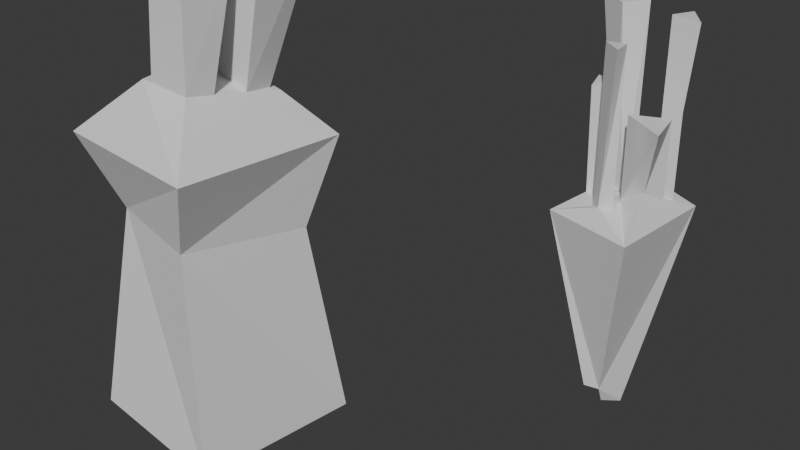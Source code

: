# Source: final.blend  (saved by Blender 4.2.66; exported with 4.5.12 LTS)
import bpy
from mathutils import Matrix  # noqa: F401  (used for matrix-valued properties, if any)

bpy.ops.wm.read_factory_settings(use_empty=True)
scene = bpy.context.scene
scene.name = 'Scene'

# ---- collections
col_collection = bpy.data.collections.new('Collection'); scene.collection.children.link(col_collection)

# ---- materials (node trees are filled in below, after node groups)
mat_material = bpy.data.materials.new('Material')
mat_material.alpha_threshold = 0.0
mat_material.use_transparent_shadow = False
mat_material.roughness = 0.5
mat_material.line_color = (0.0, 0.0, 0.0, 1.0)
mat_material_001 = bpy.data.materials.new('Material.001')
mat_material_001.alpha_threshold = 0.0
mat_material_001.use_transparent_shadow = False
mat_material_001.roughness = 0.5
mat_material_001.line_color = (0.0, 0.0, 0.0, 1.0)

# ---- material node trees
mat_material.use_nodes = True; mat_material.node_tree.nodes.clear()
_N = mat_material.node_tree.nodes; _L = mat_material.node_tree.links
n0 = _N.new('ShaderNodeOutputMaterial'); n0.name = 'Material Output'; n0.location = (300, 300)
n1 = _N.new('ShaderNodeBsdfPrincipled'); n1.name = 'Principled BSDF'; n1.location = (10, 300)
n1.inputs[3].default_value = 1.45
_L.new(n1.outputs[0], n0.inputs[0])
n0.is_active_output = True
mat_material_001.use_nodes = True; mat_material_001.node_tree.nodes.clear()
_N = mat_material_001.node_tree.nodes; _L = mat_material_001.node_tree.links
n0 = _N.new('ShaderNodeOutputMaterial'); n0.name = 'Material Output'; n0.location = (300, 300)
n1 = _N.new('ShaderNodeBsdfPrincipled'); n1.name = 'Principled BSDF'; n1.location = (10, 300)
n1.inputs[3].default_value = 1.45
_L.new(n1.outputs[0], n0.inputs[0])
n0.is_active_output = True

# ---- world
world_world = bpy.data.worlds.new('World'); scene.world = world_world
world_world.use_nodes = True; world_world.node_tree.nodes.clear()
_N = world_world.node_tree.nodes; _L = world_world.node_tree.links
n0 = _N.new('ShaderNodeOutputWorld'); n0.name = 'World Output'; n0.location = (300, 300)
n1 = _N.new('ShaderNodeBackground'); n1.name = 'Background'; n1.location = (10, 300)
n1.inputs[0].default_value = (0.05088, 0.05088, 0.05088, 1.0)
_L.new(n1.outputs[0], n0.inputs[0])
n0.is_active_output = True
world_world.color = (0.05088, 0.05088, 0.05088)
world_world.sun_shadow_jitter_overblur = 0.0

# ---- cameras
cam_camera = bpy.data.cameras.new('Camera')
cam_camera.clip_end = 100.0
cam_camera.ortho_scale = 7.314

# ---- meshes
me_cube = bpy.data.meshes.new('Cube')
me_cube.from_pydata([(0.8939, 0.9007, 0.9245), (0.2197, 0.3407, -1.04), (0.8739, -0.9818, 0.8739), (0.07731, -0.1513, -0.8328), (-0.7979, 0.8356, 0.8708), (-0.05823, 0.2715, -1.021), (-0.7823, -0.7729, 0.8763), (-0.1604, -0.272, -0.8186), (0.4983, 0.7475, 1.024), (0.3535, 0.4574, 1.0), (0.6995, 0.5045, 1.001), (0.4658, 0.7956, 1.76), (0.3422, 0.4616, 1.76), (0.6883, 0.5087, 1.762), (0.6094, -0.2064, 1.161), (0.7236, 0.1851, 1.003), (0.1288, -0.1333, 1.002), (0.4398, 0.901, 2.5), (0.3274, 0.4729, 2.505), (0.8147, 0.5136, 2.486), (0.9952, -0.5753, 1.755), (0.7088, 0.1964, 1.748), (0.114, -0.122, 1.746), (-0.05368, 0.4316, 1.0), (-0.3182, 0.2661, 1.004), (-0.1246, 0.2406, 1.0), (-0.05368, 0.4316, 2.587), (-0.9018, 0.393, 2.564), (-0.3756, 0.1565, 2.561), (-0.4095, -0.3299, 1.03), (-0.3883, -0.1494, 1.016), (-0.1595, -0.08433, 1.001), (-0.3514, -0.493, 1.972), (-0.582, -0.007985, 1.971), (-0.1644, -0.07904, 1.972), (-0.07806, -0.5834, 1.003), (0.1033, -0.6875, 1.035), (0.2354, -0.4767, 1.004), (-0.1118, -0.5497, 2.356), (0.2889, -0.7998, 2.36), (0.2017, -0.443, 2.357), (0.03344, 0.01088, -1.0)], [], [(0, 4, 9, 8), (3, 2, 6, 7), (7, 6, 4, 5), (5, 1, 41), (1, 0, 14, 2, 3), (5, 4, 0, 1), (15, 16, 22, 21), (10, 8, 11, 13), (10, 9, 31, 29, 16, 15, 0, 8), (9, 10, 13, 12), (8, 9, 12, 11), (17, 18, 19), (0, 15, 14), (14, 16, 37, 36, 35, 6, 2), (14, 15, 21, 20), (20, 21, 22), (12, 13, 19, 18), (16, 14, 20, 22), (13, 11, 17, 19), (11, 12, 18, 17), (27, 28, 26), (6, 24, 23, 9, 4), (25, 23, 26, 28), (24, 25, 28, 27), (23, 24, 27, 26), (33, 32, 34), (29, 30, 31, 9, 23, 25, 24, 6), (31, 30, 33, 34), (29, 31, 34, 32), (30, 29, 32, 33), (38, 39, 40), (6, 35, 37, 16, 29), (37, 35, 38, 40), (36, 37, 40, 39), (35, 36, 39, 38), (41, 1, 3, 7, 5)])
_uv = me_cube.uv_layers.new(name='UVMap')
_uv.uv.foreach_set('vector', [0.625, 0.5, 0.875, 0.5, 0.7061, 0.5675, 0.6905, 0.526, 0.375, 0.75, 0.625, 0.75, 0.625, 1.0, 0.375, 1.0, 0.375, 0.0, 0.625, 0.0, 0.625, 0.25, 0.375, 0.25, 0.125, 0.5, 0.375, 0.5, 0.2543, 0.6272, 0.375, 0.5, 0.625, 0.5, 0.625, 0.6971, 0.625, 0.75, 0.375, 0.75, 0.375, 0.25, 0.625, 0.25, 0.625, 0.5, 0.375, 0.5, 0.6601, 0.6013, 0.7344, 0.6412, 0.7344, 0.6412, 0.6601, 0.6013, 0.6629, 0.5616, 0.6905, 0.526, 0.6905, 0.526, 0.6629, 0.5616, 0.6629, 0.5616, 0.7061, 0.5675, 0.7703, 0.6352, 0.7936, 0.687, 0.7344, 0.6412, 0.6601, 0.6013, 0.625, 0.5, 0.6905, 0.526, 0.7061, 0.5675, 0.6629, 0.5616, 0.6629, 0.5616, 0.7061, 0.5675, 0.6905, 0.526, 0.7061, 0.5675, 0.7061, 0.5675, 0.6905, 0.526, 0.6905, 0.526, 0.7061, 0.5675, 0.6629, 0.5616, 0.625, 0.5, 0.6601, 0.6013, 0.625, 0.6971, 0.625, 0.6971, 0.7344, 0.6412, 0.7213, 0.6839, 0.7106, 0.7283, 0.7603, 0.6974, 0.875, 0.75, 0.625, 0.75, 0.625, 0.6971, 0.6601, 0.6013, 0.6601, 0.6013, 0.625, 0.6971, 0.625, 0.6971, 0.6601, 0.6013, 0.7344, 0.6412, 0.7061, 0.5675, 0.6629, 0.5616, 0.6629, 0.5616, 0.7061, 0.5675, 0.7344, 0.6412, 0.625, 0.6971, 0.625, 0.6971, 0.7344, 0.6412, 0.6629, 0.5616, 0.6905, 0.526, 0.6905, 0.526, 0.6629, 0.5616, 0.6905, 0.526, 0.7061, 0.5675, 0.7061, 0.5675, 0.6905, 0.526, 0.8363, 0.5797, 0.7658, 0.5947, 0.7569, 0.5708, 0.875, 0.75, 0.8363, 0.5797, 0.7569, 0.5708, 0.7061, 0.5675, 0.875, 0.5, 0.7658, 0.5947, 0.7569, 0.5708, 0.7569, 0.5708, 0.7658, 0.5947, 0.8363, 0.5797, 0.7658, 0.5947, 0.7658, 0.5947, 0.8363, 0.5797, 0.7569, 0.5708, 0.8363, 0.5797, 0.8363, 0.5797, 0.7569, 0.5708, 0.8223, 0.6265, 0.7936, 0.687, 0.7703, 0.6352, 0.7936, 0.687, 0.8223, 0.6265, 0.7703, 0.6352, 0.7061, 0.5675, 0.7569, 0.5708, 0.7658, 0.5947, 0.8363, 0.5797, 0.875, 0.75, 0.7703, 0.6352, 0.8223, 0.6265, 0.8223, 0.6265, 0.7703, 0.6352, 0.7936, 0.687, 0.7703, 0.6352, 0.7703, 0.6352, 0.7936, 0.687, 0.8223, 0.6265, 0.7936, 0.687, 0.7936, 0.687, 0.8223, 0.6265, 0.7603, 0.6974, 0.7106, 0.7283, 0.7213, 0.6839, 0.875, 0.75, 0.7603, 0.6974, 0.7213, 0.6839, 0.7344, 0.6412, 0.7936, 0.687, 0.7213, 0.6839, 0.7603, 0.6974, 0.7603, 0.6974, 0.7213, 0.6839, 0.7106, 0.7283, 0.7213, 0.6839, 0.7213, 0.6839, 0.7106, 0.7283, 0.7603, 0.6974, 0.7106, 0.7283, 0.7106, 0.7283, 0.7603, 0.6974, 0.2543, 0.6272, 0.375, 0.5, 0.375, 0.75, 0.125, 0.75, 0.125, 0.5])
_ca = me_cube.color_attributes.new('Attribute', 'BYTE_COLOR', 'CORNER')
_ca.data.foreach_set('color', [1.0, 0.1746, 0.01521, 1.0, 1.0, 0.1779, 0.0185, 1.0, 1.0, 0.1912, 0.0319, 1.0, 0.1221, 1.0, 0.3278, 1.0, 1.0, 0.1746, 0.01444, 1.0, 1.0, 0.2918, 0.1441, 1.0, 1.0, 0.1812, 0.01938, 1.0, 1.0, 0.1779, 0.0185, 1.0, 1.0, 0.1779, 0.0185, 1.0, 1.0, 0.1812, 0.01938, 1.0, 1.0, 0.1779, 0.0185, 1.0, 1.0, 0.1779, 0.01521, 1.0, 1.0, 0.1779, 0.01521, 1.0, 1.0, 0.1845, 0.02217, 1.0, 1.0, 0.1746, 0.0137, 1.0, 1.0, 0.1845, 0.02217, 1.0, 1.0, 0.1746, 0.01521, 1.0, 1.0, 0.1779, 0.0185, 1.0, 1.0, 0.2918, 0.1441, 1.0, 1.0, 0.1746, 0.01444, 1.0, 1.0, 0.1779, 0.01521, 1.0, 1.0, 0.1779, 0.0185, 1.0, 1.0, 0.1746, 0.01521, 1.0, 1.0, 0.1845, 0.02217, 1.0, 1.0, 0.1746, 0.01521, 1.0, 1.0, 0.1845, 0.02122, 1.0, 0.4125, 1.0, 0.5583, 1.0, 0.1221, 1.0, 0.3278, 1.0, 0.147, 0.9734, 0.3185, 1.0, 0.1221, 1.0, 0.3278, 1.0, 0.1221, 1.0, 0.3325, 1.0, 0.3515, 1.0, 0.5149, 1.0, 0.147, 0.9734, 0.3185, 1.0, 1.0, 0.1912, 0.0319, 1.0, 0.2051, 0.9047, 0.2918, 1.0, 0.7305, 0.3916, 0.09759, 1.0, 1.0, 0.1845, 0.02122, 1.0, 1.0, 0.1746, 0.01521, 1.0, 1.0, 0.1746, 0.01521, 1.0, 0.1221, 1.0, 0.3278, 1.0, 1.0, 0.1912, 0.0319, 1.0, 0.147, 0.9734, 0.3185, 1.0, 0.3515, 1.0, 0.5149, 1.0, 0.1221, 1.0, 0.3325, 1.0, 0.1221, 1.0, 0.3278, 1.0, 1.0, 0.1912, 0.0319, 1.0, 0.1221, 1.0, 0.3325, 1.0, 0.1221, 1.0, 0.3325, 1.0, 0.1221, 1.0, 0.3325, 1.0, 0.2346, 1.0, 0.4233, 1.0, 0.2874, 1.0, 0.4621, 1.0, 1.0, 0.1746, 0.01521, 1.0, 1.0, 0.1746, 0.01521, 1.0, 1.0, 0.1779, 0.0185, 1.0, 1.0, 0.1779, 0.0185, 1.0, 1.0, 0.1845, 0.02122, 1.0, 1.0, 0.1746, 0.01444, 1.0, 0.9911, 0.2423, 0.09084, 1.0, 1.0, 0.1981, 0.0382, 1.0, 1.0, 0.1812, 0.01938, 1.0, 1.0, 0.2918, 0.1441, 1.0, 1.0, 0.1779, 0.0185, 1.0, 1.0, 0.1746, 0.01521, 1.0, 0.1221, 1.0, 0.3278, 1.0, 0.4397, 1.0, 0.5841, 1.0, 0.4397, 1.0, 0.5841, 1.0, 0.1221, 1.0, 0.3278, 1.0, 0.4125, 1.0, 0.5583, 1.0, 0.1221, 1.0, 0.3325, 1.0, 0.3515, 1.0, 0.5149, 1.0, 0.2874, 1.0, 0.4621, 1.0, 0.2346, 1.0, 0.4233, 1.0, 1.0, 0.1845, 0.02122, 1.0, 1.0, 0.1779, 0.0185, 1.0, 0.4397, 1.0, 0.5841, 1.0, 0.4125, 1.0, 0.5583, 1.0, 0.3515, 1.0, 0.5149, 1.0, 0.1221, 1.0, 0.3325, 1.0, 0.1221, 1.0, 0.3325, 1.0, 0.2874, 1.0, 0.4621, 1.0, 0.1221, 1.0, 0.3325, 1.0, 0.1221, 1.0, 0.3325, 1.0, 0.2346, 1.0, 0.4233, 1.0, 0.1221, 1.0, 0.3325, 1.0, 0.227, 1.0, 0.4125, 1.0, 0.1329, 1.0, 0.3419, 1.0, 0.2961, 1.0, 0.4678, 1.0, 1.0, 0.1812, 0.01938, 1.0, 0.2623, 0.8388, 0.2664, 1.0, 0.2051, 0.8963, 0.2874, 1.0, 1.0, 0.1912, 0.0319, 1.0, 1.0, 0.1779, 0.0185, 1.0, 0.5271, 0.5711, 0.162, 1.0, 0.2051, 0.8963, 0.2874, 1.0, 0.2961, 1.0, 0.4678, 1.0, 0.1329, 1.0, 0.3419, 1.0, 0.2623, 0.8388, 0.2664, 1.0, 0.5271, 0.5711, 0.162, 1.0, 0.1329, 1.0, 0.3419, 1.0, 0.227, 1.0, 0.4125, 1.0, 0.2051, 0.8963, 0.2874, 1.0, 0.2623, 0.8388, 0.2664, 1.0, 0.227, 1.0, 0.4125, 1.0, 0.2961, 1.0, 0.4678, 1.0, 0.1221, 1.0, 0.3325, 1.0, 0.1384, 1.0, 0.3419, 1.0, 0.1845, 1.0, 0.3813, 1.0, 0.7305, 0.3916, 0.09759, 1.0, 0.1714, 0.9387, 0.3095, 1.0, 0.2051, 0.9047, 0.2918, 1.0, 1.0, 0.1912, 0.0319, 1.0, 0.2051, 0.8963, 0.2874, 1.0, 0.5271, 0.5711, 0.162, 1.0, 0.2623, 0.8388, 0.2664, 1.0, 1.0, 0.1812, 0.01938, 1.0, 0.2051, 0.9047, 0.2918, 1.0, 0.1714, 0.9387, 0.3095, 1.0, 0.1221, 1.0, 0.3325, 1.0, 0.1845, 1.0, 0.3813, 1.0, 0.7305, 0.3916, 0.09759, 1.0, 0.2051, 0.9047, 0.2918, 1.0, 0.1845, 1.0, 0.3813, 1.0, 0.1384, 1.0, 0.3419, 1.0, 0.1714, 0.9387, 0.3095, 1.0, 0.7305, 0.3916, 0.09759, 1.0, 0.1384, 1.0, 0.3419, 1.0, 0.1221, 1.0, 0.3325, 1.0, 0.1221, 1.0, 0.3278, 1.0, 0.2462, 1.0, 0.4287, 1.0, 0.1714, 1.0, 0.3712, 1.0, 1.0, 0.1812, 0.01938, 1.0, 1.0, 0.1981, 0.0382, 1.0, 1.0, 0.1746, 0.01444, 1.0, 1.0, 0.1845, 0.02122, 1.0, 0.7305, 0.3916, 0.09759, 1.0, 1.0, 0.1746, 0.01444, 1.0, 1.0, 0.1981, 0.0382, 1.0, 0.1221, 1.0, 0.3278, 1.0, 0.1714, 1.0, 0.3712, 1.0, 0.9911, 0.2423, 0.09084, 1.0, 1.0, 0.1746, 0.01444, 1.0, 0.1714, 1.0, 0.3712, 1.0, 0.2462, 1.0, 0.4287, 1.0, 1.0, 0.1981, 0.0382, 1.0, 0.9911, 0.2423, 0.09084, 1.0, 0.2462, 1.0, 0.4287, 1.0, 0.1221, 1.0, 0.3278, 1.0, 1.0, 0.1746, 0.0137, 1.0, 1.0, 0.1845, 0.02217, 1.0, 1.0, 0.1746, 0.01444, 1.0, 1.0, 0.1779, 0.0185, 1.0, 1.0, 0.1779, 0.01521, 1.0])
me_cube.materials.append(mat_material)
me_cube.use_mirror_vertex_groups = False
me_cube.update()
me_cube_001 = bpy.data.meshes.new('Cube.001')
me_cube_001.from_pydata([(0.8183, 0.6522, 1.409), (1.0, 1.0, -1.0), (0.6059, -0.8101, 1.515), (1.002, -1.014, -1.0), (-0.6869, 0.7633, 1.45), (-1.0, 1.0, -1.0), (-0.83, -0.5752, 1.473), (-1.0, -1.0, -1.0), (0.9985, 1.007, 2.451), (1.011, -1.011, 2.453), (-0.9936, 1.0, 2.455), (-1.0, -1.0, 2.457), (0.5668, 0.5896, 2.938), (0.4894, -0.5076, 3.102), (-0.405, 0.4122, 3.196), (-0.2017, -0.5612, 3.134), (0.5112, -0.1933, 3.056), (-0.05941, -0.549, 3.127), (-0.07755, -0.1976, 3.104), (0.5375, 0.1779, 3.0), (-0.03024, 0.1689, 3.138), (0.5037, 0.5003, 2.965), (-0.04385, 0.4171, 3.108), (1.011, -1.011, 2.453), (0.4894, -0.5076, 3.102), (0.5112, -0.1933, 3.056), (-0.05941, -0.549, 3.127), (-0.07755, -0.1976, 3.104), (0.4894, -0.5076, 3.102), (0.5112, -0.1933, 3.056), (-0.05941, -0.549, 3.127), (-0.07755, -0.1976, 3.104), (0.5574, -0.4855, 4.488), (0.6195, 0.07426, 4.436), (0.05885, -0.5133, 4.5), (-0.04618, 0.0352, 4.49), (0.9534, 0.2092, 4.842), (0.3993, 0.2141, 4.983), (0.9678, 0.901, 4.807), (0.4174, 0.8128, 4.95), (0.611, -0.2978, 5.108), (0.6328, 0.01651, 5.062), (0.06221, -0.3392, 5.133), (0.04407, 0.0122, 5.11), (1.153, 0.5167, 5.554), (0.5849, 0.5078, 5.692), (1.119, 0.8391, 5.519), (0.5713, 0.756, 5.662), (-0.8686, 0.3316, 0.02851), (-0.9296, 0.2745, -0.4493), (-0.937, -0.3778, -0.5069), (-0.8758, -0.3071, -0.01354), (0.5279, -1.013, -0.9403), (-1.274, 0.1155, -0.02561), (-1.387, 0.248, -0.3896), (-1.397, -0.3497, -0.391), (-1.298, -0.3412, 0.06118), (1.011, -1.011, 2.453), (1.011, -1.011, 2.453)], [(3, 52)], [(2, 0, 8, 9), (3, 2, 6, 7), (7, 6, 4, 5, 48, 51, 50), (5, 1, 3, 7), (1, 0, 2, 3), (5, 4, 0, 1), (8, 10, 14, 12), (0, 4, 10, 8), (6, 2, 9, 11), (4, 6, 11, 10), (12, 14, 22, 21, 19), (9, 8, 12, 19, 16, 13), (10, 11, 15, 14), (11, 9, 13, 17, 15), (13, 9, 23, 24), (19, 20, 22, 14, 15, 17, 18, 16), (21, 22, 39, 38), (25, 27, 31, 29), (16, 18, 27, 25), (17, 13, 24, 26), (13, 16, 25, 24), (18, 17, 26, 27), (31, 30, 34, 35), (26, 24, 28, 30), (24, 25, 29, 28), (27, 26, 30, 31), (33, 35, 43, 41), (28, 29, 33, 32), (29, 31, 35, 33), (30, 28, 32, 34), (38, 39, 47, 46), (20, 19, 36, 37), (22, 20, 37, 39), (19, 21, 38, 36), (41, 43, 42, 40), (34, 32, 40, 42), (35, 34, 42, 43), (32, 33, 41, 40), (45, 44, 46, 47), (37, 36, 44, 45), (39, 37, 45, 47), (36, 38, 46, 44), (55, 56, 53, 54), (50, 51, 56, 55), (49, 48, 5, 7, 50), (48, 49, 54, 53), (51, 48, 53, 56), (49, 50, 55, 54), (23, 9, 57, 58)])
_uv = me_cube_001.uv_layers.new(name='UVMap')
_uv.uv.foreach_set('vector', [0.625, 0.75, 0.625, 0.5, 0.625, 0.5, 0.625, 0.75, 0.375, 0.75, 0.625, 0.75, 0.625, 1.0, 0.375, 1.0, 0.375, 0.0, 0.625, 0.0, 0.625, 0.25, 0.375, 0.25, 0.4798, 0.1671, 0.4754, 0.07542, 0.4252, 0.07252, 0.125, 0.5, 0.375, 0.5, 0.375, 0.75, 0.125, 0.75, 0.375, 0.5, 0.625, 0.5, 0.625, 0.75, 0.375, 0.75, 0.375, 0.25, 0.625, 0.25, 0.625, 0.5, 0.375, 0.5, 0.625, 0.5, 0.625, 0.25, 0.625, 0.25, 0.625, 0.5, 0.625, 0.5, 0.625, 0.25, 0.625, 0.25, 0.625, 0.5, 0.625, 1.0, 0.625, 0.75, 0.625, 0.75, 0.625, 1.0, 0.625, 0.25, 0.625, 0.0, 0.625, 0.0, 0.625, 0.25, 0.625, 0.5, 0.875, 0.5, 0.7835, 0.5147, 0.6405, 0.5182, 0.625, 0.5943, 0.625, 0.75, 0.625, 0.5, 0.625, 0.5, 0.625, 0.5943, 0.625, 0.6793, 0.625, 0.75, 0.625, 0.25, 0.625, 0.0, 0.625, 0.0, 0.625, 0.25, 0.625, 1.0, 0.625, 0.75, 0.625, 0.75, 0.625, 0.9485, 0.625, 1.0, 0.625, 0.75, 0.625, 0.75, 0.625, 0.75, 0.625, 0.75, 0.625, 0.5943, 0.7877, 0.5753, 0.7835, 0.5147, 0.875, 0.5, 0.875, 0.75, 0.8235, 0.75, 0.8122, 0.6628, 0.625, 0.6793, 0.6405, 0.5182, 0.7835, 0.5147, 0.7835, 0.5147, 0.6405, 0.5182, 0.625, 0.6793, 0.8122, 0.6628, 0.8122, 0.6628, 0.625, 0.6793, 0.625, 0.6793, 0.8122, 0.6628, 0.8122, 0.6628, 0.625, 0.6793, 0.625, 0.9485, 0.625, 0.75, 0.625, 0.75, 0.625, 0.9485, 0.625, 0.75, 0.625, 0.6793, 0.625, 0.6793, 0.625, 0.75, 0.8122, 0.6628, 0.8235, 0.75, 0.8235, 0.75, 0.8122, 0.6628, 0.8122, 0.6628, 0.8235, 0.75, 0.8235, 0.75, 0.8122, 0.6628, 0.625, 0.9485, 0.625, 0.75, 0.625, 0.75, 0.625, 0.9485, 0.625, 0.75, 0.625, 0.6793, 0.625, 0.6793, 0.625, 0.75, 0.8122, 0.6628, 0.8235, 0.75, 0.8235, 0.75, 0.8122, 0.6628, 0.625, 0.6793, 0.8122, 0.6628, 0.8122, 0.6628, 0.625, 0.6793, 0.625, 0.75, 0.625, 0.6793, 0.625, 0.6793, 0.625, 0.75, 0.625, 0.6793, 0.8122, 0.6628, 0.8122, 0.6628, 0.625, 0.6793, 0.625, 0.9485, 0.625, 0.75, 0.625, 0.75, 0.625, 0.9485, 0.6405, 0.5182, 0.7835, 0.5147, 0.7835, 0.5147, 0.6405, 0.5182, 0.7877, 0.5753, 0.625, 0.5943, 0.625, 0.5943, 0.7877, 0.5753, 0.7835, 0.5147, 0.7877, 0.5753, 0.7877, 0.5753, 0.7835, 0.5147, 0.625, 0.5943, 0.6405, 0.5182, 0.6405, 0.5182, 0.625, 0.5943, 0.625, 0.6793, 0.8122, 0.6628, 0.8235, 0.75, 0.625, 0.75, 0.625, 0.9485, 0.625, 0.75, 0.625, 0.75, 0.625, 0.9485, 0.8122, 0.6628, 0.8235, 0.75, 0.8235, 0.75, 0.8122, 0.6628, 0.625, 0.75, 0.625, 0.6793, 0.625, 0.6793, 0.625, 0.75, 0.7877, 0.5753, 0.625, 0.5943, 0.6405, 0.5182, 0.7835, 0.5147, 0.7877, 0.5753, 0.625, 0.5943, 0.625, 0.5943, 0.7877, 0.5753, 0.7835, 0.5147, 0.7877, 0.5753, 0.7877, 0.5753, 0.7835, 0.5147, 0.625, 0.5943, 0.6405, 0.5182, 0.6405, 0.5182, 0.625, 0.5943, 0.4252, 0.07252, 0.4754, 0.07542, 0.4798, 0.1671, 0.4311, 0.1585, 0.4252, 0.07252, 0.4754, 0.07542, 0.4754, 0.07542, 0.4252, 0.07252, 0.4311, 0.1585, 0.4798, 0.1671, 0.375, 0.25, 0.375, 0.0, 0.4252, 0.07252, 0.4798, 0.1671, 0.4311, 0.1585, 0.4311, 0.1585, 0.4798, 0.1671, 0.4754, 0.07542, 0.4798, 0.1671, 0.4798, 0.1671, 0.4754, 0.07542, 0.4311, 0.1585, 0.4252, 0.07252, 0.4252, 0.07252, 0.4311, 0.1585, 0.625, 0.75, 0.625, 0.75, 0.625, 0.75, 0.625, 0.75])
_ca = me_cube_001.color_attributes.new('Attribute', 'BYTE_COLOR', 'CORNER')
_ca.data.foreach_set('color', [1.0, 0.1912, 0.3467, 1.0, 1.0, 0.1878, 0.3419, 1.0, 1.0, 0.2623, 0.4072, 1.0, 1.0, 0.1878, 0.3419, 1.0, 1.0, 1.0, 1.0, 1.0, 1.0, 0.1912, 0.3467, 1.0, 1.0, 0.2086, 0.3613, 1.0, 1.0, 1.0, 1.0, 1.0, 1.0, 1.0, 1.0, 1.0, 1.0, 0.2086, 0.3613, 1.0, 1.0, 0.1878, 0.3419, 1.0, 1.0, 1.0, 1.0, 1.0, 1.0, 1.0, 1.0, 1.0, 1.0, 1.0, 1.0, 1.0, 1.0, 1.0, 1.0, 1.0, 1.0, 1.0, 1.0, 1.0, 1.0, 1.0, 1.0, 1.0, 1.0, 1.0, 1.0, 1.0, 1.0, 1.0, 1.0, 1.0, 1.0, 1.0, 1.0, 1.0, 1.0, 0.1878, 0.3419, 1.0, 1.0, 0.1912, 0.3467, 1.0, 1.0, 1.0, 1.0, 1.0, 1.0, 1.0, 1.0, 1.0, 1.0, 0.1878, 0.3419, 1.0, 1.0, 0.1878, 0.3419, 1.0, 1.0, 1.0, 1.0, 1.0, 1.0, 0.2623, 0.4072, 1.0, 1.0, 0.3231, 0.4564, 1.0, 1.0, 1.0, 1.0, 1.0, 1.0, 1.0, 1.0, 1.0, 1.0, 0.1878, 0.3419, 1.0, 1.0, 0.1878, 0.3419, 1.0, 1.0, 0.3231, 0.4564, 1.0, 1.0, 0.2623, 0.4072, 1.0, 1.0, 0.2086, 0.3613, 1.0, 1.0, 0.1912, 0.3467, 1.0, 1.0, 0.1878, 0.3419, 1.0, 1.0, 0.1878, 0.3419, 1.0, 1.0, 0.1878, 0.3419, 1.0, 1.0, 0.2086, 0.3613, 1.0, 1.0, 0.1878, 0.3419, 1.0, 1.0, 0.3231, 0.4564, 1.0, 1.0, 1.0, 1.0, 1.0, 1.0, 1.0, 1.0, 1.0, 1.0, 1.0, 1.0, 1.0, 1.0, 1.0, 1.0, 1.0, 1.0, 1.0, 1.0, 1.0, 1.0, 0.1878, 0.3419, 1.0, 1.0, 0.2623, 0.4072, 1.0, 1.0, 1.0, 1.0, 1.0, 1.0, 1.0, 1.0, 1.0, 1.0, 1.0, 1.0, 1.0, 1.0, 1.0, 1.0, 1.0, 1.0, 0.3231, 0.4564, 1.0, 1.0, 0.1878, 0.3419, 1.0, 1.0, 1.0, 1.0, 1.0, 1.0, 1.0, 1.0, 1.0, 1.0, 0.1878, 0.3419, 1.0, 1.0, 0.1878, 0.3419, 1.0, 1.0, 1.0, 1.0, 1.0, 1.0, 1.0, 1.0, 1.0, 1.0, 1.0, 1.0, 1.0, 1.0, 1.0, 1.0, 1.0, 1.0, 0.1878, 0.3419, 1.0, 1.0, 0.1878, 0.3419, 1.0, 1.0, 1.0, 1.0, 1.0, 1.0, 1.0, 1.0, 1.0, 1.0, 1.0, 1.0, 1.0, 1.0, 1.0, 1.0, 1.0, 1.0, 1.0, 1.0, 1.0, 1.0, 1.0, 1.0, 1.0, 1.0, 1.0, 1.0, 1.0, 1.0, 1.0, 1.0, 1.0, 1.0, 1.0, 1.0, 1.0, 1.0, 1.0, 1.0, 1.0, 1.0, 1.0, 1.0, 1.0, 1.0, 1.0, 1.0, 1.0, 1.0, 1.0, 1.0, 1.0, 1.0, 1.0, 1.0, 1.0, 1.0, 1.0, 1.0, 1.0, 1.0, 1.0, 1.0, 1.0, 1.0, 1.0, 1.0, 1.0, 1.0, 1.0, 1.0, 1.0, 1.0, 1.0, 1.0, 1.0, 1.0, 1.0, 1.0, 1.0, 1.0, 1.0, 1.0, 1.0, 1.0, 1.0, 1.0, 1.0, 1.0, 1.0, 1.0, 1.0, 1.0, 1.0, 1.0, 1.0, 1.0, 1.0, 1.0, 1.0, 1.0, 1.0, 1.0, 1.0, 1.0, 1.0, 1.0, 1.0, 1.0, 1.0, 1.0, 1.0, 1.0, 1.0, 1.0, 1.0, 1.0, 1.0, 1.0, 1.0, 1.0, 1.0, 1.0, 1.0, 1.0, 1.0, 1.0, 1.0, 1.0, 1.0, 1.0, 1.0, 1.0, 1.0, 1.0, 1.0, 1.0, 1.0, 1.0, 1.0, 1.0, 1.0, 1.0, 1.0, 1.0, 1.0, 1.0, 1.0, 1.0, 1.0, 1.0, 1.0, 1.0, 1.0, 1.0, 1.0, 1.0, 1.0, 1.0, 1.0, 1.0, 1.0, 1.0, 1.0, 1.0, 1.0, 1.0, 1.0, 1.0, 1.0, 1.0, 1.0, 1.0, 1.0, 1.0, 1.0, 1.0, 1.0, 1.0, 1.0, 1.0, 1.0, 1.0, 1.0, 1.0, 1.0, 1.0, 1.0, 1.0, 1.0, 1.0, 1.0, 1.0, 1.0, 1.0, 1.0, 1.0, 1.0, 1.0, 1.0, 1.0, 1.0, 1.0, 1.0, 1.0, 0.1946, 0.3515, 1.0, 1.0, 0.2159, 0.3663, 1.0, 1.0, 1.0, 1.0, 1.0, 1.0, 1.0, 1.0, 1.0, 1.0, 1.0, 1.0, 1.0, 1.0, 1.0, 1.0, 1.0, 1.0, 1.0, 1.0, 1.0, 1.0, 1.0, 1.0, 1.0, 1.0, 1.0, 1.0, 1.0, 1.0, 1.0, 1.0, 1.0, 1.0, 1.0, 1.0, 1.0, 1.0, 1.0, 1.0, 1.0, 1.0, 1.0, 1.0, 1.0, 1.0, 1.0, 1.0, 1.0, 1.0, 1.0, 1.0, 1.0, 1.0, 1.0, 1.0, 1.0, 1.0, 0.1912, 0.3467, 1.0, 1.0, 0.3419, 0.4735, 1.0, 1.0, 1.0, 1.0, 1.0, 1.0, 1.0, 1.0, 1.0, 1.0, 1.0, 1.0, 1.0, 1.0, 1.0, 1.0, 1.0, 1.0, 1.0, 1.0, 1.0, 1.0, 1.0, 1.0, 1.0, 1.0, 1.0, 1.0, 1.0, 1.0, 1.0, 1.0, 1.0, 1.0, 1.0, 1.0, 1.0, 1.0, 1.0, 1.0, 1.0, 1.0, 1.0, 1.0, 1.0, 1.0, 1.0, 1.0, 1.0, 1.0, 0.2159, 0.3663, 1.0, 1.0, 0.1946, 0.3515, 1.0, 1.0, 0.2086, 0.3613, 1.0, 1.0, 0.2086, 0.3613, 1.0, 1.0, 1.0, 1.0, 1.0, 1.0, 1.0, 1.0, 1.0, 1.0, 0.2086, 0.3613, 1.0, 1.0, 0.2086, 0.3613, 1.0, 1.0, 1.0, 1.0, 1.0, 1.0, 1.0, 1.0, 1.0, 1.0, 0.2086, 0.3613, 1.0, 1.0, 0.1946, 0.3515, 1.0, 1.0, 1.0, 1.0, 1.0, 1.0, 1.0, 1.0, 1.0, 1.0, 0.2159, 0.3663, 1.0, 1.0, 0.2086, 0.3613, 1.0, 1.0, 0.2086, 0.3613, 1.0, 1.0, 0.2122, 0.3663, 1.0, 1.0, 0.3419, 0.4735, 1.0, 1.0, 0.1912, 0.3467, 1.0, 1.0, 1.0, 1.0, 1.0, 1.0, 1.0, 1.0, 1.0, 1.0, 0.2122, 0.3663, 1.0, 1.0, 0.2086, 0.3613, 1.0, 1.0, 1.0, 1.0, 1.0, 1.0, 1.0, 1.0, 1.0, 1.0, 0.2086, 0.3613, 1.0, 1.0, 0.1912, 0.3467, 1.0, 1.0, 1.0, 1.0, 1.0, 1.0, 1.0, 1.0, 1.0, 1.0, 0.3419, 0.4735, 1.0, 1.0, 0.2122, 0.3663, 1.0, 1.0, 0.7758, 0.8228, 1.0, 1.0, 0.3968, 0.521, 1.0, 1.0, 0.1946, 0.3515, 1.0, 1.0, 0.2307, 0.3813, 1.0, 1.0, 1.0, 1.0, 1.0, 1.0, 1.0, 1.0, 1.0, 1.0, 0.3968, 0.521, 1.0, 1.0, 0.7758, 0.8228, 1.0, 1.0, 1.0, 1.0, 1.0, 1.0, 1.0, 1.0, 1.0, 1.0, 1.0, 1.0, 1.0, 1.0, 1.0, 1.0, 1.0, 1.0, 1.0, 1.0, 1.0, 1.0, 1.0, 1.0, 1.0, 1.0, 1.0, 1.0, 1.0, 1.0, 0.2307, 0.3813, 1.0, 1.0, 0.1946, 0.3515, 1.0, 1.0, 1.0, 1.0, 1.0, 1.0, 1.0, 1.0, 1.0, 1.0, 0.1946, 0.3515, 1.0, 1.0, 0.3968, 0.521, 1.0, 1.0, 1.0, 1.0, 1.0, 1.0, 1.0, 1.0, 1.0, 1.0, 0.7758, 0.8228, 1.0, 1.0, 0.2307, 0.3813, 1.0, 1.0, 0.1878, 0.3419, 1.0, 1.0, 0.1878, 0.3419, 1.0, 1.0, 0.1878, 0.3419, 1.0, 1.0, 0.1878, 0.3419, 1.0])
me_cube_001.materials.append(mat_material_001)
me_cube_001.use_mirror_vertex_groups = False
me_cube_001.update()

# ---- objects
ob_cube = bpy.data.objects.new('Cube', me_cube)
ob_camera = bpy.data.objects.new('Camera', cam_camera)
ob_cube_001 = bpy.data.objects.new('Cube.001', me_cube_001)

# ---- transforms, parenting, visibility, modifiers, constraints
ob_cube.location = (2.608, 0.0, 0.1301)
ob_cube.scale = (0.5, 0.5, 1.0)
ob_cube.lock_rotations_4d = False
ob_cube.empty_display_type = 'ARROWS'
ob_cube.lineart.crease_threshold = 0.0
ob_camera.location = (7.359, -6.926, 4.958)
ob_camera.rotation_euler = (1.109, 0.0, 0.8149)
ob_camera.lock_rotations_4d = False
ob_camera.empty_display_type = 'ARROWS'
ob_camera.color = (0.0, 0.0, 0.0, 0.0)
ob_camera.display_type = 'WIRE'
ob_camera.lineart.crease_threshold = 0.0
ob_cube_001.location = (-2.034, -0.8999, -1.863)
ob_cube_001.lock_rotations_4d = False
ob_cube_001.empty_display_type = 'ARROWS'
ob_cube_001.lineart.crease_threshold = 0.0

# ---- collection membership
col_collection.objects.link(ob_cube)
col_collection.objects.link(ob_camera)
col_collection.objects.link(ob_cube_001)

# ---- scene / render settings (as saved in the file)
scene.camera = ob_camera
scene.frame_start = 1; scene.frame_end = 250; scene.frame_set(1)
scene.render.engine = 'BLENDER_EEVEE_NEXT'
bpy.context.view_layer.update()

# ---- added for rendering (the .blend has no usable light): sun
light_auto_sun = bpy.data.lights.new('AutoSun', 'SUN')
light_auto_sun.energy = 3.0
light_auto_sun.angle = 0.0523599
ob_auto_sun = bpy.data.objects.new('AutoSun', light_auto_sun)
scene.collection.objects.link(ob_auto_sun)
ob_auto_sun.rotation_euler = (0.872665, 0.174533, 0.523599)
bpy.context.view_layer.update()

